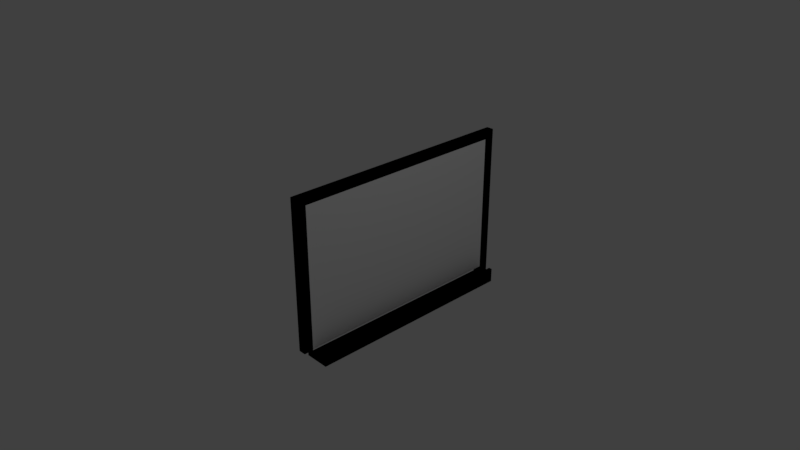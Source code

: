 # Source: whiteboard.blend  (saved by Blender 2.78.0; exported with 4.5.12 LTS)
import bpy
from mathutils import Matrix  # noqa: F401  (used for matrix-valued properties, if any)

bpy.ops.wm.read_factory_settings(use_empty=True)
scene = bpy.context.scene
scene.name = 'Scene'

# ---- collections
col_collection_1 = bpy.data.collections.new('Collection 1'); scene.collection.children.link(col_collection_1)

# ---- materials (node trees are filled in below, after node groups)
mat_whiteboard = bpy.data.materials.new('WhiteBoard')
mat_whiteboard.alpha_threshold = 0.0
mat_whiteboard.use_transparent_shadow = False
mat_whiteboard.roughness = 0.5
mat_whiteboard.specular_intensity = 1.0
mat_frame = bpy.data.materials.new('Frame')
mat_frame.alpha_threshold = 0.0
mat_frame.use_transparent_shadow = False
mat_frame.diffuse_color = (0.0, 0.0, 0.0, 1.0)
mat_frame.roughness = 0.5
mat_frame.line_color = (0.0, 0.0, 0.0, 1.0)

# ---- material node trees

# ---- world
world_world = bpy.data.worlds.new('World'); scene.world = world_world
world_world.color = (0.05088, 0.05088, 0.05088)
world_world.use_sun_shadow = False
world_world.sun_shadow_jitter_overblur = 0.0
world_world.cycles.sampling_method = 'MANUAL'

# ---- cameras
cam_camera = bpy.data.cameras.new('Camera')
cam_camera.clip_end = 100.0
cam_camera.lens = 35.0
cam_camera.sensor_width = 32.0
cam_camera.sensor_height = 18.0
cam_camera.ortho_scale = 7.314
cam_camera.dof.focus_distance = 0.0
cam_camera.dof.aperture_fstop = 128.0

# ---- lights
light_lamp = bpy.data.lights.new('Lamp', 'POINT')
light_lamp.transmission_factor = 0.0
light_lamp.cutoff_distance = 30.0
light_lamp.energy = 100.0
light_lamp.shadow_buffer_clip_start = 1.001
light_lamp.shadow_soft_size = 0.1
light_lamp.shadow_maximum_resolution = 0.006
light_lamp.use_absolute_resolution = True

# ---- meshes
me_cube_001 = bpy.data.meshes.new('Cube.001')
me_cube_001.from_pydata([(-0.07729, -1.0, -0.9852), (-0.07729, -1.0, 1.015), (-0.07729, 2.124, -0.9852), (-0.07729, 2.124, 1.015), (0.04204, -1.0, -1.0), (0.04204, -1.0, 1.0), (0.04204, 2.124, -1.0), (0.04204, 2.124, 1.0)], [], [(0, 1, 3, 2), (2, 3, 7, 6), (6, 7, 5, 4), (4, 5, 1, 0), (2, 6, 4, 0), (7, 3, 1, 5)])
me_cube_001.materials.append(mat_whiteboard)
me_cube_001.use_remesh_preserve_volume = False
me_cube_001.use_remesh_preserve_attributes = False
me_cube_001.use_mirror_vertex_groups = False
me_cube_001.update()
me_cube = bpy.data.meshes.new('Cube')
me_cube.from_pydata([(0.03702, 2.12, -1.0), (0.03702, -1.0, -1.0), (-0.06817, -1.0, -1.0), (-0.06817, 2.12, -1.0), (0.03702, 2.12, 1.0), (0.03702, -1.0, 1.0), (-0.06817, -1.0, 1.0), (-0.06817, 2.12, 1.0), (0.03702, 2.12, -1.129), (0.03702, -1.0, -1.129), (-0.06817, 2.12, -1.129), (-0.06817, -1.0, -1.129), (0.2305, 2.12, -1.0), (0.2305, -1.0, -1.0), (0.2305, 2.12, -1.129), (0.2305, -1.0, -1.129), (0.2803, 2.12, -1.0), (0.2803, -1.0, -1.0), (0.2803, 2.12, -1.129), (0.2803, -1.0, -1.129), (0.2305, 2.12, -0.9268), (0.2305, -1.0, -0.9268), (0.2803, 2.12, -0.9268), (0.2803, -1.0, -0.9268), (0.03702, -1.133, -1.0), (-0.06817, -1.133, -1.0), (0.03702, -1.133, 1.0), (-0.06817, -1.133, 1.0), (0.03702, -1.0, 1.135), (-0.06817, -1.0, 1.135), (0.03702, -1.133, 1.135), (-0.06817, -1.133, 1.135), (0.03705, 2.279, 1.0), (-0.06814, 2.279, 1.0), (0.03705, 2.279, 1.135), (-0.06814, 2.279, 1.135), (0.03702, 2.278, -1.0), (-0.06817, 2.278, -1.0), (0.03702, 2.278, -1.129), (-0.06817, 2.278, -1.129), (0.03702, 2.12, 1.005), (-0.06817, 2.12, 1.005), (0.03702, 2.278, 1.005), (-0.06817, 2.278, 1.005), (0.003714, 2.12, -1.0), (0.003714, -1.0, -1.0), (0.003714, 2.12, 1.0), (0.003713, -1.0, 1.0)], [(0, 4), (4, 5), (4, 7), (5, 47), (46, 4), (1, 45), (44, 0)], [(0, 1, 13, 12), (2, 1, 24, 25), (8, 9, 11, 10), (1, 2, 11, 9), (8, 10, 39, 38), (13, 15, 19, 17), (1, 9, 15, 13), (9, 8, 14, 15), (8, 0, 12, 14), (16, 17, 19, 18), (13, 17, 23, 21), (14, 12, 16, 18), (15, 14, 18, 19), (20, 21, 23, 22), (12, 13, 21, 20), (16, 12, 20, 22), (17, 16, 22, 23), (24, 26, 27, 25), (26, 5, 28, 30), (1, 5, 26, 24), (28, 29, 31, 30), (27, 26, 30, 31), (28, 5, 32, 34), (6, 27, 31, 29), (32, 33, 35, 34), (5, 6, 33, 32), (29, 28, 34, 35), (6, 29, 35, 33), (37, 36, 38, 39), (10, 3, 37, 39), (36, 37, 43, 42), (0, 8, 38, 36), (41, 40, 42, 43), (0, 36, 42, 40), (3, 0, 40, 41), (37, 3, 41, 43)])
_uv = me_cube.uv_layers.new(name='UVMap')
_uv.uv.foreach_set('vector', [0.01486, 0.03352, 0.01411, 0.007912, 0.01666, 0.008257, 0.01633, 0.0333, 0.00673, 0.005347, 0.01411, 0.007912, 0.007294, 0.01567, 4.755e-05, 0.01684, 0.0, 0.0, 0.0, 0.0, 0.0, 0.0, 0.0, 0.0, 0.01411, 0.007912, 0.00673, 0.005347, 0.01126, 4.755e-05, 0.01557, 0.003728, 0.0, 0.0, 0.0, 0.0, 0.0, 0.0, 0.0, 0.0, 0.01666, 0.008257, 0.01823, 0.006838, 0.01841, 0.007859, 0.01718, 0.008304, 0.01411, 0.007912, 0.01557, 0.003728, 0.01823, 0.006838, 0.01666, 0.008257, 0.0, 0.0, 0.0, 0.0, 0.0, 0.0, 0.0, 0.0, 0.01524, 0.0346, 0.01486, 0.03352, 0.01633, 0.0333, 0.01687, 0.03404, 0.01658, 0.03327, 0.01718, 0.008304, 0.01841, 0.007859, 0.01736, 0.03357, 0.01666, 0.008257, 0.01718, 0.008304, 0.01695, 0.008406, 0.01686, 0.008392, 0.01687, 0.03404, 0.01633, 0.0333, 0.01658, 0.03327, 0.01736, 0.03357, 0.0, 0.0, 0.0, 0.0, 0.0, 0.0, 0.0, 0.0, 0.01645, 0.03323, 0.01686, 0.008392, 0.01695, 0.008406, 0.01645, 0.03322, 0.0, 0.0, 0.0, 0.0, 0.0, 0.0, 0.0, 0.0, 0.01658, 0.03327, 0.01633, 0.0333, 0.01645, 0.03323, 0.01645, 0.03322, 0.01718, 0.008304, 0.01658, 0.03327, 0.01645, 0.03322, 0.01695, 0.008406, 0.007294, 0.01567, 0.1244, 0.1893, 0.113, 0.1975, 4.755e-05, 0.01684, 0.1244, 0.1893, 0.1404, 0.1788, 0.1485, 0.2046, 0.1312, 0.2054, 0.01411, 0.007912, 0.1404, 0.1788, 0.1244, 0.1893, 0.007294, 0.01567, 0.1485, 0.2046, 0.1499, 0.2262, 0.1244, 0.2169, 0.1312, 0.2054, 0.113, 0.1975, 0.1244, 0.1893, 0.1312, 0.2054, 0.1244, 0.2169, 0.1485, 0.2046, 0.1404, 0.1788, 0.9732, 4.763e-05, 0.9729, 0.02921, 0.0, 0.0, 0.0, 0.0, 0.0, 0.0, 0.0, 0.0, 0.9732, 4.763e-05, 1.0, 0.01118, 0.9857, 0.04555, 0.9729, 0.02921, 0.0, 0.0, 0.0, 0.0, 0.0, 0.0, 0.0, 0.0, 0.1499, 0.2262, 0.1485, 0.2046, 0.9729, 0.02921, 0.9857, 0.04555, 0.0, 0.0, 0.0, 0.0, 0.0, 0.0, 0.0, 0.0, 0.01265, 0.03428, 0.01354, 0.03397, 0.01391, 0.03506, 0.01303, 0.03536, 0.0, 0.0, 0.0, 0.0, 0.0, 0.0, 0.0, 0.0, 0.01354, 0.03397, 0.01265, 0.03428, 0.00685, 0.0174, 0.007736, 0.01709, 0.01486, 0.03352, 0.01524, 0.0346, 0.01391, 0.03506, 0.01354, 0.03397, 0.0, 0.0, 0.0, 0.0, 0.0, 0.0, 0.0, 0.0, 0.01486, 0.03352, 0.01354, 0.03397, 0.007736, 0.01709, 0.00906, 0.01664, 0.0, 0.0, 0.0, 0.0, 0.0, 0.0, 0.0, 0.0, 0.0, 0.0, 0.0, 0.0, 0.0, 0.0, 0.0, 0.0])
me_cube.materials.append(mat_frame)
me_cube.materials.append(None)
me_cube.use_remesh_preserve_volume = False
me_cube.use_remesh_preserve_attributes = False
me_cube.use_mirror_vertex_groups = False
me_cube.update()

# ---- objects
ob_board = bpy.data.objects.new('Board', me_cube_001)
ob_frame = bpy.data.objects.new('Frame', me_cube)
ob_lamp = bpy.data.objects.new('Lamp', light_lamp)
ob_camera = bpy.data.objects.new('Camera', cam_camera)

# ---- transforms, parenting, visibility, modifiers, constraints
ob_board.location = (0.0, 0.0, 0.0202)
ob_board.lineart.crease_threshold = 0.0
ob_frame.location = (0.0, 0.0, 0.0)
ob_frame.lock_rotations_4d = False
ob_frame.empty_display_type = 'ARROWS'
ob_frame.lineart.crease_threshold = 0.0
ob_lamp.location = (4.076, 1.005, 5.904)
ob_lamp.rotation_euler = (0.6503, 0.05522, 1.866)
ob_lamp.lock_rotations_4d = False
ob_lamp.empty_display_type = 'ARROWS'
ob_lamp.color = (0.0, 0.0, 0.0, 0.0)
ob_lamp.lineart.crease_threshold = 0.0
ob_camera.location = (7.481, -6.508, 5.344)
ob_camera.rotation_euler = (1.109, 0.0, 0.8149)
ob_camera.lock_rotations_4d = False
ob_camera.empty_display_type = 'ARROWS'
ob_camera.color = (0.0, 0.0, 0.0, 0.0)
ob_camera.display_type = 'WIRE'
ob_camera.lineart.crease_threshold = 0.0

# ---- collection membership
col_collection_1.objects.link(ob_board)
col_collection_1.objects.link(ob_frame)
col_collection_1.objects.link(ob_lamp)
col_collection_1.objects.link(ob_camera)

# ---- scene / render settings (as saved in the file)
scene.camera = ob_camera
scene.frame_start = 1; scene.frame_end = 250; scene.frame_set(1)
scene.render.engine = 'BLENDER_EEVEE_NEXT'
scene.render.resolution_percentage = 50
scene.render.dither_intensity = 0.0
scene.cycles.use_denoising = False
scene.cycles.samples = 128
scene.cycles.sampling_pattern = 'TABULATED_SOBOL'
scene.cycles.light_sampling_threshold = 0.0
scene.cycles.use_adaptive_sampling = False
scene.cycles.use_light_tree = False
scene.cycles.blur_glossy = 0.0
scene.cycles.sample_clamp_indirect = 0.0
scene.view_settings.view_transform = 'Standard'
bpy.context.view_layer.update()
